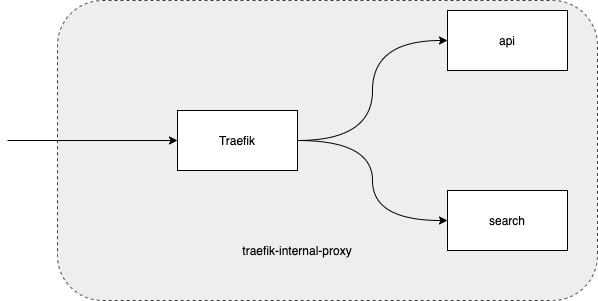

The diagram above was exported from draw.io. Its source (the exported page's mxGraphModel, read from the mxfile embedded in the PNG):
<mxGraphModel dx="1106" dy="925" grid="1" gridSize="10" guides="1" tooltips="1" connect="1" arrows="1" fold="1" page="1" pageScale="1" pageWidth="850" pageHeight="1100" math="0" shadow="0">
  <root>
    <mxCell id="0" />
    <mxCell id="1" parent="0" />
    <mxCell id="xkLRqK48-TpB4Aqc0jGR-3" value="" style="rounded=1;whiteSpace=wrap;html=1;dashed=1;fillColor=#eeeeee;strokeColor=#36393d;" vertex="1" parent="1">
      <mxGeometry x="320" y="210" width="540" height="300" as="geometry" />
    </mxCell>
    <mxCell id="xkLRqK48-TpB4Aqc0jGR-1" value="Traefik" style="rounded=0;whiteSpace=wrap;html=1;" vertex="1" parent="1">
      <mxGeometry x="440" y="320" width="120" height="60" as="geometry" />
    </mxCell>
    <mxCell id="xkLRqK48-TpB4Aqc0jGR-4" value="api" style="rounded=0;whiteSpace=wrap;html=1;" vertex="1" parent="1">
      <mxGeometry x="710" y="220" width="120" height="60" as="geometry" />
    </mxCell>
    <mxCell id="xkLRqK48-TpB4Aqc0jGR-5" value="search" style="rounded=0;whiteSpace=wrap;html=1;" vertex="1" parent="1">
      <mxGeometry x="710" y="400" width="120" height="60" as="geometry" />
    </mxCell>
    <mxCell id="xkLRqK48-TpB4Aqc0jGR-9" style="edgeStyle=orthogonalEdgeStyle;rounded=0;orthogonalLoop=1;jettySize=auto;html=1;entryX=0;entryY=0.5;entryDx=0;entryDy=0;curved=1;" edge="1" parent="1" target="xkLRqK48-TpB4Aqc0jGR-5">
      <mxGeometry relative="1" as="geometry">
        <mxPoint x="560" y="350" as="sourcePoint" />
      </mxGeometry>
    </mxCell>
    <mxCell id="xkLRqK48-TpB4Aqc0jGR-10" style="edgeStyle=orthogonalEdgeStyle;rounded=0;orthogonalLoop=1;jettySize=auto;html=1;entryX=0;entryY=0.5;entryDx=0;entryDy=0;curved=1;" edge="1" parent="1" source="xkLRqK48-TpB4Aqc0jGR-1" target="xkLRqK48-TpB4Aqc0jGR-4">
      <mxGeometry relative="1" as="geometry">
        <mxPoint x="610" y="360" as="sourcePoint" />
      </mxGeometry>
    </mxCell>
    <mxCell id="xkLRqK48-TpB4Aqc0jGR-11" value="traefik-internal-proxy" style="text;html=1;strokeColor=none;fillColor=none;align=center;verticalAlign=middle;whiteSpace=wrap;rounded=0;dashed=1;" vertex="1" parent="1">
      <mxGeometry x="500" y="450" width="120" height="20" as="geometry" />
    </mxCell>
    <mxCell id="xkLRqK48-TpB4Aqc0jGR-13" value="" style="endArrow=classic;html=1;entryX=0;entryY=0.5;entryDx=0;entryDy=0;" edge="1" parent="1" target="xkLRqK48-TpB4Aqc0jGR-1">
      <mxGeometry width="50" height="50" relative="1" as="geometry">
        <mxPoint x="270" y="350" as="sourcePoint" />
        <mxPoint x="440" y="350" as="targetPoint" />
      </mxGeometry>
    </mxCell>
  </root>
</mxGraphModel>